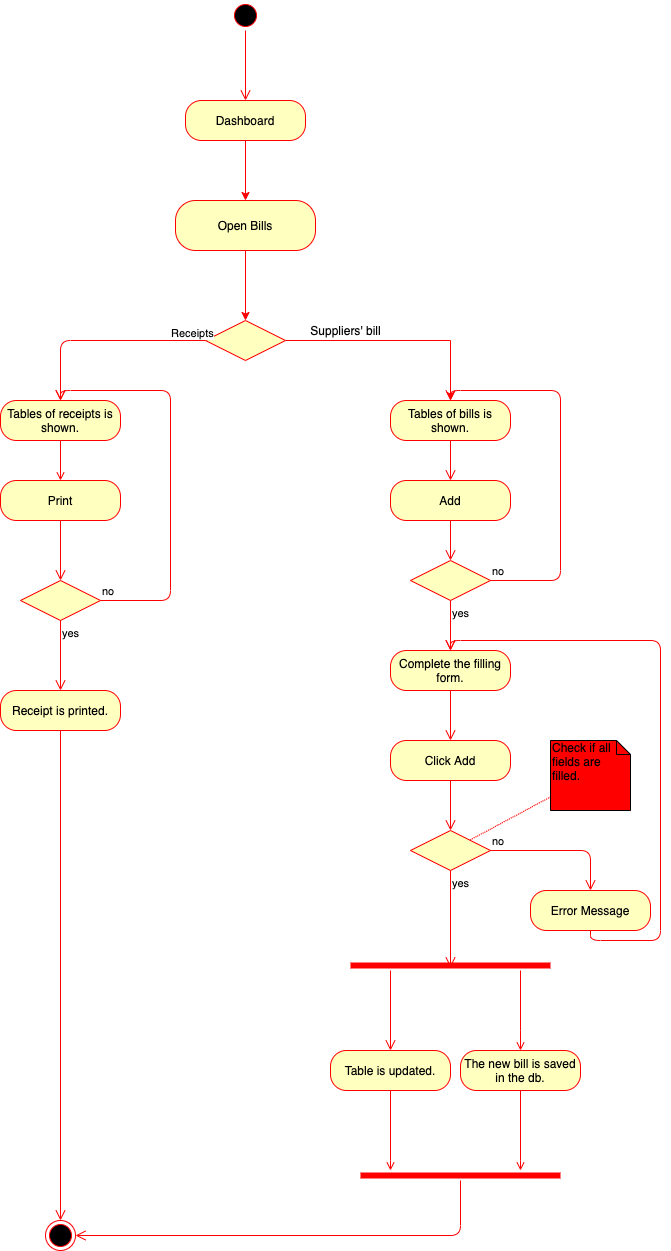

The diagram above was exported from draw.io. Its source (the exported page's mxGraphModel, read from the mxfile embedded in the PNG):
<mxGraphModel dx="786" dy="514" grid="1" gridSize="10" guides="1" tooltips="1" connect="1" arrows="1" fold="1" page="1" pageScale="1" pageWidth="827" pageHeight="1169" math="0" shadow="0">
  <root>
    <mxCell id="0" />
    <mxCell id="1" parent="0" />
    <mxCell id="RktvyBav5S_QaCm8gwMz-1" value="" style="ellipse;html=1;shape=startState;fillColor=#000000;strokeColor=#ff0000;" vertex="1" parent="1">
      <mxGeometry x="390" y="220" width="30" height="30" as="geometry" />
    </mxCell>
    <mxCell id="RktvyBav5S_QaCm8gwMz-2" value="" style="edgeStyle=orthogonalEdgeStyle;html=1;verticalAlign=bottom;endArrow=open;endSize=8;strokeColor=#ff0000;entryX=0.5;entryY=0;entryDx=0;entryDy=0;" edge="1" source="RktvyBav5S_QaCm8gwMz-1" parent="1" target="RktvyBav5S_QaCm8gwMz-3">
      <mxGeometry relative="1" as="geometry">
        <mxPoint x="405" y="310" as="targetPoint" />
      </mxGeometry>
    </mxCell>
    <mxCell id="RktvyBav5S_QaCm8gwMz-8" style="edgeStyle=orthogonalEdgeStyle;rounded=0;orthogonalLoop=1;jettySize=auto;html=1;entryX=0.5;entryY=0;entryDx=0;entryDy=0;strokeColor=#FF0000;" edge="1" parent="1" source="RktvyBav5S_QaCm8gwMz-3" target="RktvyBav5S_QaCm8gwMz-5">
      <mxGeometry relative="1" as="geometry">
        <Array as="points" />
      </mxGeometry>
    </mxCell>
    <mxCell id="RktvyBav5S_QaCm8gwMz-3" value="Dashboard" style="rounded=1;whiteSpace=wrap;html=1;arcSize=40;fontColor=#000000;fillColor=#ffffc0;strokeColor=#ff0000;" vertex="1" parent="1">
      <mxGeometry x="345" y="320" width="120" height="40" as="geometry" />
    </mxCell>
    <mxCell id="RktvyBav5S_QaCm8gwMz-28" style="edgeStyle=orthogonalEdgeStyle;rounded=0;orthogonalLoop=1;jettySize=auto;html=1;entryX=0.5;entryY=0;entryDx=0;entryDy=0;strokeColor=#FF0000;" edge="1" parent="1" source="RktvyBav5S_QaCm8gwMz-5" target="RktvyBav5S_QaCm8gwMz-13">
      <mxGeometry relative="1" as="geometry">
        <mxPoint x="405" y="510" as="targetPoint" />
      </mxGeometry>
    </mxCell>
    <mxCell id="RktvyBav5S_QaCm8gwMz-5" value="Open Bills" style="rounded=1;whiteSpace=wrap;html=1;arcSize=40;fontColor=#000000;fillColor=#ffffc0;strokeColor=#ff0000;" vertex="1" parent="1">
      <mxGeometry x="335" y="420" width="140" height="50" as="geometry" />
    </mxCell>
    <mxCell id="RktvyBav5S_QaCm8gwMz-33" style="edgeStyle=orthogonalEdgeStyle;rounded=0;orthogonalLoop=1;jettySize=auto;html=1;entryX=0.5;entryY=0;entryDx=0;entryDy=0;strokeColor=#FF0000;" edge="1" parent="1" source="RktvyBav5S_QaCm8gwMz-13" target="RktvyBav5S_QaCm8gwMz-31">
      <mxGeometry relative="1" as="geometry" />
    </mxCell>
    <mxCell id="RktvyBav5S_QaCm8gwMz-13" value="" style="rhombus;whiteSpace=wrap;html=1;fillColor=#ffffc0;strokeColor=#ff0000;" vertex="1" parent="1">
      <mxGeometry x="365" y="540" width="80" height="40" as="geometry" />
    </mxCell>
    <mxCell id="RktvyBav5S_QaCm8gwMz-15" value="Receipts&lt;br&gt;" style="edgeStyle=orthogonalEdgeStyle;html=1;align=left;verticalAlign=top;endArrow=open;endSize=8;strokeColor=#ff0000;exitX=0;exitY=0.5;exitDx=0;exitDy=0;entryX=0.5;entryY=0;entryDx=0;entryDy=0;" edge="1" source="RktvyBav5S_QaCm8gwMz-13" parent="1" target="RktvyBav5S_QaCm8gwMz-69">
      <mxGeometry x="-0.6533" y="-20" relative="1" as="geometry">
        <mxPoint x="220" y="790" as="targetPoint" />
        <Array as="points">
          <mxPoint x="220" y="560" />
        </Array>
        <mxPoint as="offset" />
      </mxGeometry>
    </mxCell>
    <mxCell id="RktvyBav5S_QaCm8gwMz-31" value="Tables of bills is shown." style="rounded=1;whiteSpace=wrap;html=1;arcSize=40;fontColor=#000000;fillColor=#ffffc0;strokeColor=#ff0000;" vertex="1" parent="1">
      <mxGeometry x="550" y="620" width="120" height="40" as="geometry" />
    </mxCell>
    <mxCell id="RktvyBav5S_QaCm8gwMz-32" value="" style="edgeStyle=orthogonalEdgeStyle;html=1;verticalAlign=bottom;endArrow=open;endSize=8;strokeColor=#ff0000;entryX=0.5;entryY=0;entryDx=0;entryDy=0;" edge="1" source="RktvyBav5S_QaCm8gwMz-31" parent="1" target="RktvyBav5S_QaCm8gwMz-35">
      <mxGeometry relative="1" as="geometry">
        <mxPoint x="610" y="760" as="targetPoint" />
      </mxGeometry>
    </mxCell>
    <mxCell id="RktvyBav5S_QaCm8gwMz-34" value="Suppliers' bill" style="text;html=1;align=center;verticalAlign=middle;resizable=0;points=[];autosize=1;" vertex="1" parent="1">
      <mxGeometry x="460" y="540" width="90" height="20" as="geometry" />
    </mxCell>
    <mxCell id="RktvyBav5S_QaCm8gwMz-35" value="Add" style="rounded=1;whiteSpace=wrap;html=1;arcSize=40;fontColor=#000000;fillColor=#ffffc0;strokeColor=#ff0000;" vertex="1" parent="1">
      <mxGeometry x="550" y="700" width="120" height="40" as="geometry" />
    </mxCell>
    <mxCell id="RktvyBav5S_QaCm8gwMz-36" value="" style="edgeStyle=orthogonalEdgeStyle;html=1;verticalAlign=bottom;endArrow=open;endSize=8;strokeColor=#ff0000;entryX=0.5;entryY=0;entryDx=0;entryDy=0;" edge="1" source="RktvyBav5S_QaCm8gwMz-35" parent="1" target="RktvyBav5S_QaCm8gwMz-38">
      <mxGeometry relative="1" as="geometry">
        <mxPoint x="610" y="760" as="targetPoint" />
      </mxGeometry>
    </mxCell>
    <mxCell id="RktvyBav5S_QaCm8gwMz-38" value="" style="rhombus;whiteSpace=wrap;html=1;fillColor=#ffffc0;strokeColor=#ff0000;" vertex="1" parent="1">
      <mxGeometry x="570" y="780" width="80" height="40" as="geometry" />
    </mxCell>
    <mxCell id="RktvyBav5S_QaCm8gwMz-39" value="no" style="edgeStyle=orthogonalEdgeStyle;html=1;align=left;verticalAlign=bottom;endArrow=open;endSize=8;strokeColor=#ff0000;entryX=0.5;entryY=0;entryDx=0;entryDy=0;" edge="1" source="RktvyBav5S_QaCm8gwMz-38" parent="1" target="RktvyBav5S_QaCm8gwMz-31">
      <mxGeometry x="-1" relative="1" as="geometry">
        <mxPoint x="750" y="800" as="targetPoint" />
        <Array as="points">
          <mxPoint x="720" y="800" />
          <mxPoint x="720" y="610" />
          <mxPoint x="610" y="610" />
        </Array>
      </mxGeometry>
    </mxCell>
    <mxCell id="RktvyBav5S_QaCm8gwMz-40" value="yes" style="edgeStyle=orthogonalEdgeStyle;html=1;align=left;verticalAlign=top;endArrow=open;endSize=8;strokeColor=#ff0000;entryX=0.5;entryY=0;entryDx=0;entryDy=0;" edge="1" source="RktvyBav5S_QaCm8gwMz-38" parent="1" target="RktvyBav5S_QaCm8gwMz-42">
      <mxGeometry x="-1" relative="1" as="geometry">
        <mxPoint x="610" y="880" as="targetPoint" />
      </mxGeometry>
    </mxCell>
    <mxCell id="RktvyBav5S_QaCm8gwMz-42" value="Complete the filling form." style="rounded=1;whiteSpace=wrap;html=1;arcSize=40;fontColor=#000000;fillColor=#ffffc0;strokeColor=#ff0000;" vertex="1" parent="1">
      <mxGeometry x="550" y="870" width="120" height="40" as="geometry" />
    </mxCell>
    <mxCell id="RktvyBav5S_QaCm8gwMz-43" value="" style="edgeStyle=orthogonalEdgeStyle;html=1;verticalAlign=bottom;endArrow=open;endSize=8;strokeColor=#ff0000;entryX=0.5;entryY=0;entryDx=0;entryDy=0;" edge="1" source="RktvyBav5S_QaCm8gwMz-42" parent="1" target="RktvyBav5S_QaCm8gwMz-45">
      <mxGeometry relative="1" as="geometry">
        <mxPoint x="610" y="990" as="targetPoint" />
      </mxGeometry>
    </mxCell>
    <mxCell id="RktvyBav5S_QaCm8gwMz-45" value="Click Add" style="rounded=1;whiteSpace=wrap;html=1;arcSize=40;fontColor=#000000;fillColor=#ffffc0;strokeColor=#ff0000;" vertex="1" parent="1">
      <mxGeometry x="550" y="960" width="120" height="40" as="geometry" />
    </mxCell>
    <mxCell id="RktvyBav5S_QaCm8gwMz-46" value="" style="edgeStyle=orthogonalEdgeStyle;html=1;verticalAlign=bottom;endArrow=open;endSize=8;strokeColor=#ff0000;" edge="1" source="RktvyBav5S_QaCm8gwMz-45" parent="1" target="RktvyBav5S_QaCm8gwMz-47">
      <mxGeometry relative="1" as="geometry">
        <mxPoint x="610" y="1120" as="targetPoint" />
      </mxGeometry>
    </mxCell>
    <mxCell id="RktvyBav5S_QaCm8gwMz-47" value="" style="rhombus;whiteSpace=wrap;html=1;fillColor=#ffffc0;strokeColor=#ff0000;" vertex="1" parent="1">
      <mxGeometry x="570" y="1050" width="80" height="40" as="geometry" />
    </mxCell>
    <mxCell id="RktvyBav5S_QaCm8gwMz-48" value="no" style="edgeStyle=orthogonalEdgeStyle;html=1;align=left;verticalAlign=bottom;endArrow=open;endSize=8;strokeColor=#ff0000;entryX=0.5;entryY=0;entryDx=0;entryDy=0;" edge="1" source="RktvyBav5S_QaCm8gwMz-47" parent="1" target="RktvyBav5S_QaCm8gwMz-50">
      <mxGeometry x="-1" relative="1" as="geometry">
        <mxPoint x="750" y="1170" as="targetPoint" />
      </mxGeometry>
    </mxCell>
    <mxCell id="RktvyBav5S_QaCm8gwMz-49" value="yes" style="edgeStyle=orthogonalEdgeStyle;html=1;align=left;verticalAlign=top;endArrow=open;endSize=8;strokeColor=#ff0000;entryX=0.5;entryY=0.7;entryDx=0;entryDy=0;entryPerimeter=0;" edge="1" source="RktvyBav5S_QaCm8gwMz-47" parent="1" target="RktvyBav5S_QaCm8gwMz-52">
      <mxGeometry x="-1" relative="1" as="geometry">
        <mxPoint x="610" y="1200" as="targetPoint" />
      </mxGeometry>
    </mxCell>
    <mxCell id="RktvyBav5S_QaCm8gwMz-50" value="Error Message" style="rounded=1;whiteSpace=wrap;html=1;arcSize=40;fontColor=#000000;fillColor=#ffffc0;strokeColor=#ff0000;" vertex="1" parent="1">
      <mxGeometry x="690" y="1110" width="120" height="40" as="geometry" />
    </mxCell>
    <mxCell id="RktvyBav5S_QaCm8gwMz-51" value="" style="edgeStyle=orthogonalEdgeStyle;html=1;verticalAlign=bottom;endArrow=open;endSize=8;strokeColor=#ff0000;" edge="1" source="RktvyBav5S_QaCm8gwMz-50" parent="1">
      <mxGeometry relative="1" as="geometry">
        <mxPoint x="610" y="870" as="targetPoint" />
        <Array as="points">
          <mxPoint x="750" y="1160" />
          <mxPoint x="820" y="1160" />
          <mxPoint x="820" y="860" />
          <mxPoint x="610" y="860" />
        </Array>
      </mxGeometry>
    </mxCell>
    <mxCell id="RktvyBav5S_QaCm8gwMz-60" style="edgeStyle=orthogonalEdgeStyle;rounded=0;orthogonalLoop=1;jettySize=auto;html=1;entryX=0.5;entryY=0;entryDx=0;entryDy=0;strokeColor=#FF0000;endArrow=open;endFill=0;" edge="1" parent="1" source="RktvyBav5S_QaCm8gwMz-52" target="RktvyBav5S_QaCm8gwMz-58">
      <mxGeometry relative="1" as="geometry">
        <Array as="points">
          <mxPoint x="680" y="1250" />
          <mxPoint x="680" y="1250" />
        </Array>
      </mxGeometry>
    </mxCell>
    <mxCell id="RktvyBav5S_QaCm8gwMz-52" value="" style="shape=line;html=1;strokeWidth=6;strokeColor=#ff0000;" vertex="1" parent="1">
      <mxGeometry x="510" y="1180" width="200" height="10" as="geometry" />
    </mxCell>
    <mxCell id="RktvyBav5S_QaCm8gwMz-53" value="" style="edgeStyle=orthogonalEdgeStyle;html=1;verticalAlign=bottom;endArrow=open;endSize=8;strokeColor=#ff0000;" edge="1" source="RktvyBav5S_QaCm8gwMz-52" parent="1">
      <mxGeometry relative="1" as="geometry">
        <mxPoint x="550" y="1270" as="targetPoint" />
        <Array as="points">
          <mxPoint x="550" y="1270" />
        </Array>
      </mxGeometry>
    </mxCell>
    <mxCell id="RktvyBav5S_QaCm8gwMz-68" style="edgeStyle=orthogonalEdgeStyle;rounded=0;orthogonalLoop=1;jettySize=auto;html=1;endArrow=open;endFill=0;strokeColor=#FF0000;" edge="1" parent="1" source="RktvyBav5S_QaCm8gwMz-56" target="RktvyBav5S_QaCm8gwMz-61">
      <mxGeometry relative="1" as="geometry">
        <Array as="points">
          <mxPoint x="550" y="1380" />
          <mxPoint x="550" y="1380" />
        </Array>
      </mxGeometry>
    </mxCell>
    <mxCell id="RktvyBav5S_QaCm8gwMz-56" value="Table is updated." style="rounded=1;whiteSpace=wrap;html=1;arcSize=40;fontColor=#000000;fillColor=#ffffc0;strokeColor=#ff0000;" vertex="1" parent="1">
      <mxGeometry x="490" y="1270" width="120" height="40" as="geometry" />
    </mxCell>
    <mxCell id="RktvyBav5S_QaCm8gwMz-66" style="edgeStyle=orthogonalEdgeStyle;rounded=0;orthogonalLoop=1;jettySize=auto;html=1;endArrow=open;endFill=0;strokeColor=#FF0000;" edge="1" parent="1" source="RktvyBav5S_QaCm8gwMz-58" target="RktvyBav5S_QaCm8gwMz-61">
      <mxGeometry relative="1" as="geometry">
        <Array as="points">
          <mxPoint x="680" y="1380" />
          <mxPoint x="680" y="1380" />
        </Array>
      </mxGeometry>
    </mxCell>
    <mxCell id="RktvyBav5S_QaCm8gwMz-58" value="The new bill is saved in the db." style="rounded=1;whiteSpace=wrap;html=1;arcSize=40;fontColor=#000000;fillColor=#ffffc0;strokeColor=#ff0000;" vertex="1" parent="1">
      <mxGeometry x="620" y="1270" width="120" height="40" as="geometry" />
    </mxCell>
    <mxCell id="RktvyBav5S_QaCm8gwMz-61" value="" style="shape=line;html=1;strokeWidth=6;strokeColor=#ff0000;" vertex="1" parent="1">
      <mxGeometry x="520" y="1390" width="200" height="10" as="geometry" />
    </mxCell>
    <mxCell id="RktvyBav5S_QaCm8gwMz-62" value="" style="edgeStyle=orthogonalEdgeStyle;html=1;verticalAlign=bottom;endArrow=open;endSize=8;strokeColor=#ff0000;entryX=1;entryY=0.5;entryDx=0;entryDy=0;" edge="1" source="RktvyBav5S_QaCm8gwMz-61" parent="1" target="RktvyBav5S_QaCm8gwMz-78">
      <mxGeometry relative="1" as="geometry">
        <mxPoint x="620" y="1470" as="targetPoint" />
        <Array as="points">
          <mxPoint x="620" y="1455" />
        </Array>
      </mxGeometry>
    </mxCell>
    <mxCell id="RktvyBav5S_QaCm8gwMz-72" style="edgeStyle=orthogonalEdgeStyle;rounded=0;orthogonalLoop=1;jettySize=auto;html=1;entryX=0.5;entryY=0;entryDx=0;entryDy=0;endArrow=open;endFill=0;strokeColor=#FF0000;" edge="1" parent="1" source="RktvyBav5S_QaCm8gwMz-69" target="RktvyBav5S_QaCm8gwMz-70">
      <mxGeometry relative="1" as="geometry" />
    </mxCell>
    <mxCell id="RktvyBav5S_QaCm8gwMz-69" value="Tables of receipts is shown." style="rounded=1;whiteSpace=wrap;html=1;arcSize=40;fontColor=#000000;fillColor=#ffffc0;strokeColor=#ff0000;" vertex="1" parent="1">
      <mxGeometry x="160" y="620" width="120" height="40" as="geometry" />
    </mxCell>
    <mxCell id="RktvyBav5S_QaCm8gwMz-70" value="Print" style="rounded=1;whiteSpace=wrap;html=1;arcSize=40;fontColor=#000000;fillColor=#ffffc0;strokeColor=#ff0000;" vertex="1" parent="1">
      <mxGeometry x="160" y="700" width="120" height="40" as="geometry" />
    </mxCell>
    <mxCell id="RktvyBav5S_QaCm8gwMz-71" value="" style="edgeStyle=orthogonalEdgeStyle;html=1;verticalAlign=bottom;endArrow=open;endSize=8;strokeColor=#ff0000;entryX=0.5;entryY=0;entryDx=0;entryDy=0;" edge="1" source="RktvyBav5S_QaCm8gwMz-70" parent="1" target="RktvyBav5S_QaCm8gwMz-73">
      <mxGeometry relative="1" as="geometry">
        <mxPoint x="220" y="800" as="targetPoint" />
      </mxGeometry>
    </mxCell>
    <mxCell id="RktvyBav5S_QaCm8gwMz-73" value="" style="rhombus;whiteSpace=wrap;html=1;fillColor=#ffffc0;strokeColor=#ff0000;" vertex="1" parent="1">
      <mxGeometry x="180" y="800" width="80" height="40" as="geometry" />
    </mxCell>
    <mxCell id="RktvyBav5S_QaCm8gwMz-74" value="no" style="edgeStyle=orthogonalEdgeStyle;html=1;align=left;verticalAlign=bottom;endArrow=open;endSize=8;strokeColor=#ff0000;entryX=0.5;entryY=0;entryDx=0;entryDy=0;" edge="1" source="RktvyBav5S_QaCm8gwMz-73" parent="1" target="RktvyBav5S_QaCm8gwMz-69">
      <mxGeometry x="-1" relative="1" as="geometry">
        <mxPoint x="360" y="830" as="targetPoint" />
        <Array as="points">
          <mxPoint x="330" y="820" />
          <mxPoint x="330" y="610" />
          <mxPoint x="220" y="610" />
        </Array>
      </mxGeometry>
    </mxCell>
    <mxCell id="RktvyBav5S_QaCm8gwMz-75" value="yes" style="edgeStyle=orthogonalEdgeStyle;html=1;align=left;verticalAlign=top;endArrow=open;endSize=8;strokeColor=#ff0000;entryX=0.5;entryY=0;entryDx=0;entryDy=0;" edge="1" source="RktvyBav5S_QaCm8gwMz-73" parent="1" target="RktvyBav5S_QaCm8gwMz-76">
      <mxGeometry x="-1" relative="1" as="geometry">
        <mxPoint x="220" y="910" as="targetPoint" />
      </mxGeometry>
    </mxCell>
    <mxCell id="RktvyBav5S_QaCm8gwMz-76" value="Receipt is printed." style="rounded=1;whiteSpace=wrap;html=1;arcSize=40;fontColor=#000000;fillColor=#ffffc0;strokeColor=#ff0000;" vertex="1" parent="1">
      <mxGeometry x="160" y="910" width="120" height="40" as="geometry" />
    </mxCell>
    <mxCell id="RktvyBav5S_QaCm8gwMz-77" value="" style="edgeStyle=orthogonalEdgeStyle;html=1;verticalAlign=bottom;endArrow=open;endSize=8;strokeColor=#ff0000;entryX=0.5;entryY=0;entryDx=0;entryDy=0;" edge="1" source="RktvyBav5S_QaCm8gwMz-76" parent="1" target="RktvyBav5S_QaCm8gwMz-78">
      <mxGeometry relative="1" as="geometry">
        <mxPoint x="220" y="1430" as="targetPoint" />
      </mxGeometry>
    </mxCell>
    <mxCell id="RktvyBav5S_QaCm8gwMz-78" value="" style="ellipse;html=1;shape=endState;fillColor=#000000;strokeColor=#ff0000;" vertex="1" parent="1">
      <mxGeometry x="205" y="1440" width="30" height="30" as="geometry" />
    </mxCell>
    <mxCell id="RktvyBav5S_QaCm8gwMz-80" style="rounded=0;orthogonalLoop=1;jettySize=auto;html=1;endArrow=none;endFill=0;strokeColor=#FF0000;dashed=1;dashPattern=1 1;" edge="1" parent="1" source="RktvyBav5S_QaCm8gwMz-79" target="RktvyBav5S_QaCm8gwMz-47">
      <mxGeometry relative="1" as="geometry" />
    </mxCell>
    <mxCell id="RktvyBav5S_QaCm8gwMz-79" value="Check if all fields are filled." style="shape=note;whiteSpace=wrap;html=1;size=14;verticalAlign=top;align=left;spacingTop=-6;fillColor=#FF0000;" vertex="1" parent="1">
      <mxGeometry x="710" y="960" width="80" height="70" as="geometry" />
    </mxCell>
  </root>
</mxGraphModel>